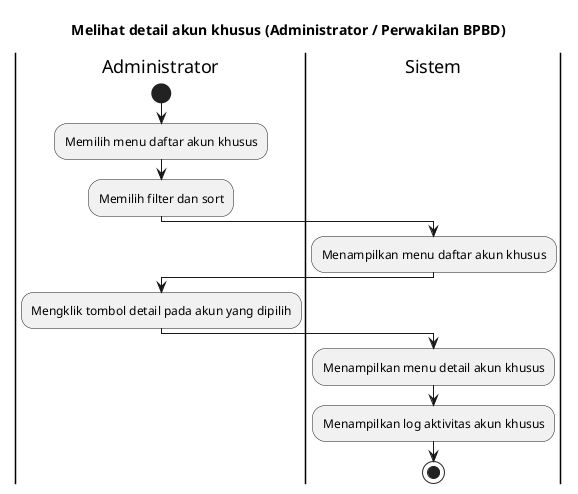

The diagram above was rendered by PlantUML. Its source (embedded in the PNG):
@startuml
title Melihat detail akun khusus (Administrator / Perwakilan BPBD)

|Administrator|
start
:Memilih menu daftar akun khusus;
:Memilih filter dan sort;

|Sistem|
:Menampilkan menu daftar akun khusus;

|Administrator|
:Mengklik tombol detail pada akun yang dipilih;

|Sistem|
:Menampilkan menu detail akun khusus;
:Menampilkan log aktivitas akun khusus;

stop
@enduml